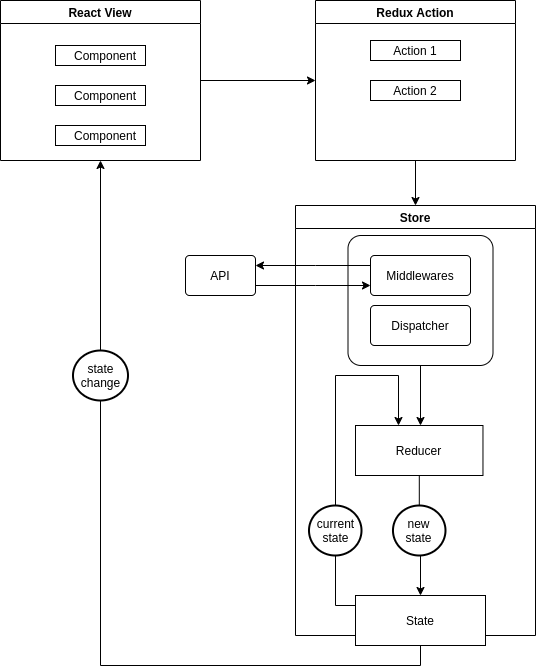

The diagram above was exported from draw.io. Its source (the exported page's mxGraphModel, read from the mxfile embedded in the PNG):
<mxGraphModel dx="1422" dy="727" grid="1" gridSize="10" guides="1" tooltips="1" connect="1" arrows="1" fold="1" page="1" pageScale="1" pageWidth="850" pageHeight="1100" math="0" shadow="0">
  <root>
    <mxCell id="0" />
    <mxCell id="1" parent="0" />
    <mxCell id="2" value="React View" style="swimlane;" vertex="1" parent="1">
      <mxGeometry x="425" y="185" width="200" height="160" as="geometry" />
    </mxCell>
    <UserObject label="&amp;nbsp; &amp;nbsp;Component" treeRoot="1" id="3">
      <mxCell style="whiteSpace=wrap;html=1;align=center;treeFolding=1;treeMoving=1;newEdgeStyle={&quot;edgeStyle&quot;:&quot;elbowEdgeStyle&quot;,&quot;startArrow&quot;:&quot;none&quot;,&quot;endArrow&quot;:&quot;none&quot;};" vertex="1" parent="2">
        <mxGeometry x="55" y="125" width="90" height="20" as="geometry" />
      </mxCell>
    </UserObject>
    <UserObject label="&amp;nbsp; &amp;nbsp;Component" treeRoot="1" id="4">
      <mxCell style="whiteSpace=wrap;html=1;align=center;treeFolding=1;treeMoving=1;newEdgeStyle={&quot;edgeStyle&quot;:&quot;elbowEdgeStyle&quot;,&quot;startArrow&quot;:&quot;none&quot;,&quot;endArrow&quot;:&quot;none&quot;};" vertex="1" parent="2">
        <mxGeometry x="55" y="85" width="90" height="20" as="geometry" />
      </mxCell>
    </UserObject>
    <UserObject label="&amp;nbsp; &amp;nbsp;Component" treeRoot="1" id="5">
      <mxCell style="whiteSpace=wrap;html=1;align=center;treeFolding=1;treeMoving=1;newEdgeStyle={&quot;edgeStyle&quot;:&quot;elbowEdgeStyle&quot;,&quot;startArrow&quot;:&quot;none&quot;,&quot;endArrow&quot;:&quot;none&quot;};" vertex="1" parent="2">
        <mxGeometry x="55" y="45" width="90" height="20" as="geometry" />
      </mxCell>
    </UserObject>
    <mxCell id="6" style="edgeStyle=orthogonalEdgeStyle;rounded=0;orthogonalLoop=1;jettySize=auto;html=1;" edge="1" source="7" target="11" parent="1">
      <mxGeometry relative="1" as="geometry" />
    </mxCell>
    <mxCell id="7" value="Redux Action" style="swimlane;" vertex="1" parent="1">
      <mxGeometry x="740" y="185" width="200" height="160" as="geometry">
        <mxRectangle x="650" y="280" width="160" height="23" as="alternateBounds" />
      </mxGeometry>
    </mxCell>
    <UserObject label="Action 1" treeRoot="1" id="8">
      <mxCell style="whiteSpace=wrap;html=1;align=center;treeFolding=1;treeMoving=1;newEdgeStyle={&quot;edgeStyle&quot;:&quot;elbowEdgeStyle&quot;,&quot;startArrow&quot;:&quot;none&quot;,&quot;endArrow&quot;:&quot;none&quot;};" vertex="1" parent="7">
        <mxGeometry x="55" y="40" width="90" height="20" as="geometry" />
      </mxCell>
    </UserObject>
    <UserObject label="Action 2" treeRoot="1" id="9">
      <mxCell style="whiteSpace=wrap;html=1;align=center;treeFolding=1;treeMoving=1;newEdgeStyle={&quot;edgeStyle&quot;:&quot;elbowEdgeStyle&quot;,&quot;startArrow&quot;:&quot;none&quot;,&quot;endArrow&quot;:&quot;none&quot;};" vertex="1" parent="7">
        <mxGeometry x="55" y="80" width="90" height="20" as="geometry" />
      </mxCell>
    </UserObject>
    <mxCell id="10" style="edgeStyle=none;rounded=0;orthogonalLoop=1;jettySize=auto;html=1;" edge="1" source="2" target="7" parent="1">
      <mxGeometry relative="1" as="geometry">
        <mxPoint x="850" y="710" as="sourcePoint" />
        <mxPoint x="850" y="660" as="targetPoint" />
        <Array as="points" />
      </mxGeometry>
    </mxCell>
    <mxCell id="11" value="Store" style="swimlane;" vertex="1" parent="1">
      <mxGeometry x="720" y="390" width="240" height="430" as="geometry">
        <mxRectangle x="650" y="280" width="160" height="23" as="alternateBounds" />
      </mxGeometry>
    </mxCell>
    <mxCell id="12" style="edgeStyle=orthogonalEdgeStyle;rounded=0;orthogonalLoop=1;jettySize=auto;html=1;" edge="1" parent="11" target="14">
      <mxGeometry relative="1" as="geometry">
        <mxPoint x="132.53" y="160" as="sourcePoint" />
        <Array as="points">
          <mxPoint x="125" y="160" />
        </Array>
      </mxGeometry>
    </mxCell>
    <mxCell id="13" value="" style="rounded=1;arcSize=10;whiteSpace=wrap;html=1;align=center;" vertex="1" parent="11">
      <mxGeometry x="52.5" y="30" width="145" height="130" as="geometry" />
    </mxCell>
    <UserObject label="Reducer" treeRoot="1" id="14">
      <mxCell style="whiteSpace=wrap;html=1;align=center;treeFolding=1;treeMoving=1;newEdgeStyle={&quot;edgeStyle&quot;:&quot;elbowEdgeStyle&quot;,&quot;startArrow&quot;:&quot;none&quot;,&quot;endArrow&quot;:&quot;none&quot;};" vertex="1" parent="11">
        <mxGeometry x="59.99999999999999" y="220" width="127.47" height="50" as="geometry" />
      </mxCell>
    </UserObject>
    <mxCell id="15" value="Middlewares" style="rounded=1;arcSize=10;whiteSpace=wrap;html=1;align=center;" vertex="1" parent="11">
      <mxGeometry x="75" y="50" width="100" height="40" as="geometry" />
    </mxCell>
    <mxCell id="16" value="Dispatcher" style="rounded=1;arcSize=10;whiteSpace=wrap;html=1;align=center;" vertex="1" parent="11">
      <mxGeometry x="75" y="100" width="100" height="40" as="geometry" />
    </mxCell>
    <UserObject label="State" treeRoot="1" id="17">
      <mxCell style="whiteSpace=wrap;html=1;align=center;treeFolding=1;treeMoving=1;newEdgeStyle={&quot;edgeStyle&quot;:&quot;elbowEdgeStyle&quot;,&quot;startArrow&quot;:&quot;none&quot;,&quot;endArrow&quot;:&quot;none&quot;};" vertex="1" parent="11">
        <mxGeometry x="60" y="390" width="130" height="50" as="geometry" />
      </mxCell>
    </UserObject>
    <mxCell id="18" style="edgeStyle=orthogonalEdgeStyle;rounded=0;orthogonalLoop=1;jettySize=auto;html=1;" edge="1" parent="11" source="17" target="14">
      <mxGeometry relative="1" as="geometry">
        <Array as="points">
          <mxPoint x="40" y="400" />
          <mxPoint x="40" y="170" />
          <mxPoint x="103" y="170" />
        </Array>
      </mxGeometry>
    </mxCell>
    <mxCell id="19" style="edgeStyle=orthogonalEdgeStyle;rounded=0;orthogonalLoop=1;jettySize=auto;html=1;" edge="1" parent="11" source="14" target="17">
      <mxGeometry relative="1" as="geometry" />
    </mxCell>
    <mxCell id="20" value="new state" style="strokeWidth=2;html=1;shape=mxgraph.flowchart.start_2;whiteSpace=wrap;" vertex="1" parent="11">
      <mxGeometry x="97.48" y="300" width="52.5" height="50" as="geometry" />
    </mxCell>
    <mxCell id="21" value="current state" style="strokeWidth=2;html=1;shape=mxgraph.flowchart.start_2;whiteSpace=wrap;" vertex="1" parent="11">
      <mxGeometry x="13.5" y="300" width="52.5" height="50" as="geometry" />
    </mxCell>
    <mxCell id="22" style="edgeStyle=orthogonalEdgeStyle;rounded=0;orthogonalLoop=1;jettySize=auto;html=1;startArrow=none;" edge="1" source="26" target="2" parent="1">
      <mxGeometry relative="1" as="geometry">
        <Array as="points" />
      </mxGeometry>
    </mxCell>
    <mxCell id="23" style="edgeStyle=orthogonalEdgeStyle;rounded=0;orthogonalLoop=1;jettySize=auto;html=1;" edge="1" source="24" target="15" parent="1">
      <mxGeometry relative="1" as="geometry">
        <Array as="points">
          <mxPoint x="740" y="470" />
          <mxPoint x="740" y="470" />
        </Array>
      </mxGeometry>
    </mxCell>
    <mxCell id="24" value="API" style="rounded=1;arcSize=10;whiteSpace=wrap;html=1;align=center;" vertex="1" parent="1">
      <mxGeometry x="610" y="440" width="70" height="40" as="geometry" />
    </mxCell>
    <mxCell id="25" style="edgeStyle=orthogonalEdgeStyle;rounded=0;orthogonalLoop=1;jettySize=auto;html=1;" edge="1" source="15" target="24" parent="1">
      <mxGeometry relative="1" as="geometry">
        <Array as="points">
          <mxPoint x="740" y="450" />
          <mxPoint x="740" y="450" />
        </Array>
      </mxGeometry>
    </mxCell>
    <mxCell id="26" value="state change" style="strokeWidth=2;html=1;shape=mxgraph.flowchart.start_2;whiteSpace=wrap;" vertex="1" parent="1">
      <mxGeometry x="497.5" y="535" width="55" height="50" as="geometry" />
    </mxCell>
    <mxCell id="27" value="" style="edgeStyle=orthogonalEdgeStyle;rounded=0;orthogonalLoop=1;jettySize=auto;html=1;endArrow=none;" edge="1" source="17" target="26" parent="1">
      <mxGeometry relative="1" as="geometry">
        <mxPoint x="845" y="730" as="sourcePoint" />
        <mxPoint x="525" y="345" as="targetPoint" />
        <Array as="points">
          <mxPoint x="845" y="850" />
          <mxPoint x="525" y="850" />
        </Array>
      </mxGeometry>
    </mxCell>
  </root>
</mxGraphModel>